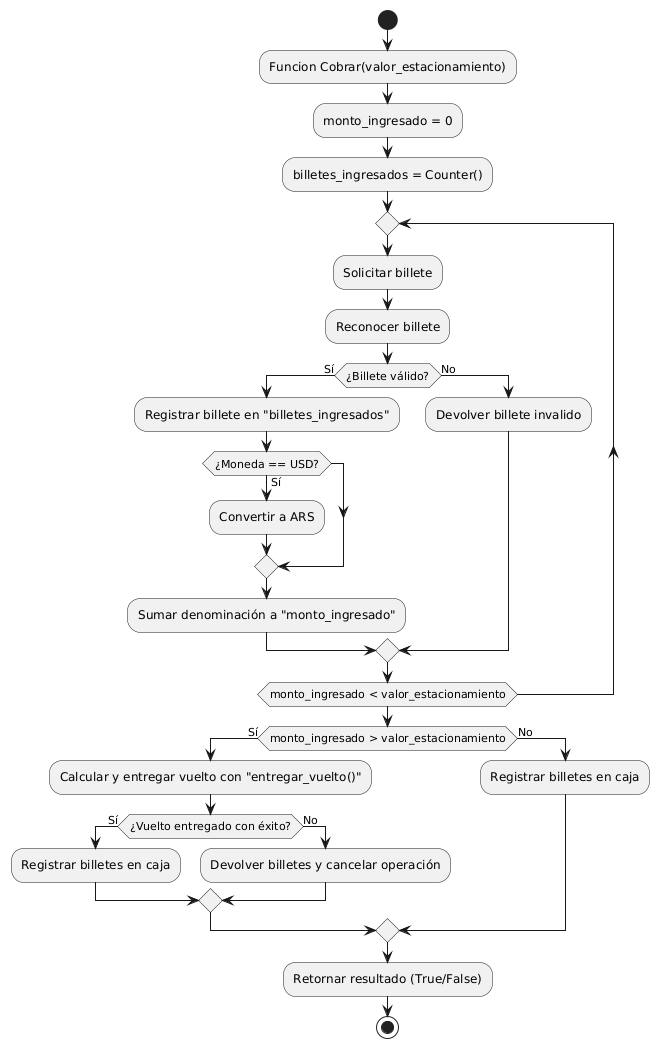

The diagram above was rendered by PlantUML. Its source (embedded in the PNG):
@startuml
start

:Funcion Cobrar(valor_estacionamiento);

:monto_ingresado = 0;
:billetes_ingresados = Counter();

repeat
  :Solicitar billete;
  :Reconocer billete;

  if (¿Billete válido?) then (Sí)
    :Registrar billete en "billetes_ingresados";

    if (¿Moneda == USD?) then (Sí)
      :Convertir a ARS;
    endif

    :Sumar denominación a "monto_ingresado";
  else (No)
    :Devolver billete invalido;
  endif
  
repeat while (monto_ingresado < valor_estacionamiento)

if (monto_ingresado > valor_estacionamiento) then (Sí)
  :Calcular y entregar vuelto con "entregar_vuelto()";
  if (¿Vuelto entregado con éxito?) then (Sí)
    :Registrar billetes en caja;
  else (No)
    :Devolver billetes y cancelar operación;
  endif
else (No)
  :Registrar billetes en caja;
endif

:Retornar resultado (True/False);
stop
@enduml